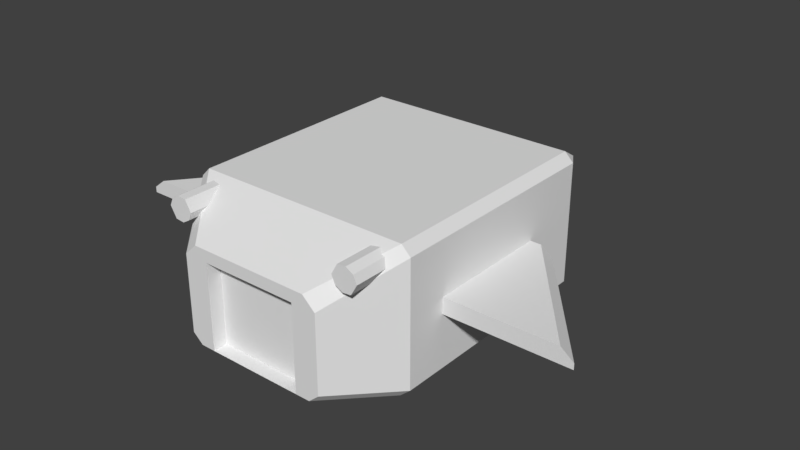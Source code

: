 # Source: Ship.blend  (saved by Blender 2.79.6; exported with 4.5.12 LTS)
import bpy
from mathutils import Matrix  # noqa: F401  (used for matrix-valued properties, if any)

bpy.ops.wm.read_factory_settings(use_empty=True)
scene = bpy.context.scene
scene.name = 'Scene'

# ---- collections
col_collection_1 = bpy.data.collections.new('Collection 1'); scene.collection.children.link(col_collection_1)

# ---- world
world_world = bpy.data.worlds.new('World'); scene.world = world_world
world_world.color = (0.05088, 0.05088, 0.05088)
world_world.use_sun_shadow = False
world_world.sun_shadow_jitter_overblur = 0.0

# ---- meshes
me_cube_001 = bpy.data.meshes.new('Cube.001')
me_cube_001.from_pydata([(0.7768, -2.982, -0.9922), (0.7768, -2.982, 0.3746), (0.7768, -2.755, -0.9922), (0.7768, -2.755, 0.3746), (1.321, -2.068, 0.7355), (1.265, -2.068, 0.861), (1.363, -2.068, 1.032), (1.5, -2.068, 1.046), (1.575, -2.068, 0.6818), (1.438, -2.068, 0.6676), (1.618, -2.068, 0.9779), (1.674, -2.068, 0.8524), (1.265, -2.768, 0.861), (1.321, -2.768, 0.7355), (1.5, -2.768, 1.046), (1.363, -2.768, 1.032), (1.438, -2.768, 0.6676), (1.575, -2.768, 0.6818), (1.674, -2.768, 0.8524), (1.618, -2.768, 0.9779), (0.0, 1.643, -1.116), (0.0, 1.643, 1.116), (0.0, -2.755, 0.3746), (0.0, -2.982, 0.5657), (0.0, -2.014, 1.116), (0.0, -2.014, -1.116), (0.0, -2.982, -0.9922), (0.0, -2.982, 0.3746), (0.0, -2.755, -0.9922), (1.844, -1.363, -0.1267), (1.844, -1.363, 0.1267), (1.844, 0.637, -0.1267), (1.844, 0.637, 0.1267), (3.844, -1.363, -0.1267), (2.252, 0.637, -0.1267), (0.0, 3.042, -0.1865), (0.8604, 3.042, -0.1865), (0.0, 3.042, -0.9241), (1.709, 1.643, -1.116), (1.871, 1.643, -0.9719), (1.728, 1.643, 1.116), (1.871, 1.643, 0.9724), (1.701, 1.921, 0.9475), (1.871, -2.014, -0.9719), (1.709, -2.014, -1.116), (1.871, -2.014, 0.9724), (1.728, -2.014, 1.116), (1.01, -2.982, -0.9922), (1.173, -2.982, -0.8479), (0.8604, 3.042, -0.7798), (0.6974, 3.042, -0.9241), (1.173, -2.982, 0.3779), (0.9713, -2.982, 0.5657), (1.019, -2.982, 0.4916), (1.728, -2.014, 1.116), (1.871, -2.014, 0.9724), (3.844, -1.363, -0.03337), (3.639, -1.363, 0.1267), (2.048, 0.637, 0.1267), (2.252, 0.637, -0.03337)], [], [(21, 40, 42, 36, 35), (43, 45, 55, 51, 48), (38, 44, 25, 20), (37, 35, 36, 49, 50), (0, 1, 3, 2), (52, 54, 46, 24, 23), (26, 0, 2, 28), (12, 15, 6, 5), (16, 17, 18, 19, 14, 15, 12, 13), (19, 10, 7, 14), (4, 5, 6, 7, 10, 11, 8, 9), (8, 11, 18, 17), (16, 9, 8, 17), (10, 19, 18, 11), (4, 13, 12, 5), (14, 7, 6, 15), (9, 16, 13, 4), (2, 3, 22, 28), (38, 20, 37, 50), (27, 1, 53, 52, 23), (44, 47, 0, 26, 25), (45, 46, 54, 55), (1, 27, 22, 3), (29, 30, 32, 31), (33, 56, 57, 30, 29), (31, 32, 58, 59, 34), (31, 34, 33, 29), (34, 59, 56, 33), (39, 41, 45, 43), (46, 40, 21, 24), (40, 41, 42), (44, 38, 39, 43), (47, 44, 43, 48), (40, 46, 45, 41), (49, 39, 38, 50), (42, 41, 39, 49, 36), (51, 52, 53), (54, 52, 51, 55), (1, 0, 47, 48, 51, 53), (58, 57, 56, 59), (58, 32, 30, 57)])
me_cube_001.use_remesh_preserve_volume = False
me_cube_001.use_remesh_preserve_attributes = False
me_cube_001.use_mirror_vertex_groups = False
me_cube_001.update()

# ---- objects
ob_cube = bpy.data.objects.new('Cube', me_cube_001)

# ---- transforms, parenting, visibility, modifiers, constraints
ob_cube.location = (0.0, 0.0, 0.0)
ob_cube.lineart.crease_threshold = 0.0
_m = ob_cube.modifiers.new('Mirror', 'MIRROR')
_m.use_clip = True

# ---- collection membership
col_collection_1.objects.link(ob_cube)

# ---- scene / render settings (as saved in the file)
scene.frame_start = 1; scene.frame_end = 250; scene.frame_set(1)
scene.render.engine = 'BLENDER_EEVEE_NEXT'
scene.render.resolution_percentage = 50
scene.render.dither_intensity = 0.0
scene.cycles.use_denoising = False
scene.cycles.samples = 128
scene.cycles.sampling_pattern = 'TABULATED_SOBOL'
scene.cycles.use_adaptive_sampling = False
scene.cycles.use_light_tree = False
scene.view_settings.view_transform = 'Standard'
bpy.context.view_layer.update()

# ---- added for rendering (the .blend has no active camera and no usable light): camera, sun
cam_auto = bpy.data.cameras.new('AutoCamera')
cam_auto.lens = 50.0
cam_auto.sensor_width = 36.0
cam_auto.clip_end = 1000.0
ob_auto_camera = bpy.data.objects.new('AutoCamera', cam_auto)
scene.collection.objects.link(ob_auto_camera)
ob_auto_camera.location = (9.26931, -11.0933, 7.41545)
ob_auto_camera.rotation_euler = (1.09748, -7.21219e-08, 0.694738)
scene.camera = ob_auto_camera
light_auto_sun = bpy.data.lights.new('AutoSun', 'SUN')
light_auto_sun.energy = 3.0
light_auto_sun.angle = 0.0523599
ob_auto_sun = bpy.data.objects.new('AutoSun', light_auto_sun)
scene.collection.objects.link(ob_auto_sun)
ob_auto_sun.rotation_euler = (0.872665, 0.174533, 0.523599)
bpy.context.view_layer.update()
